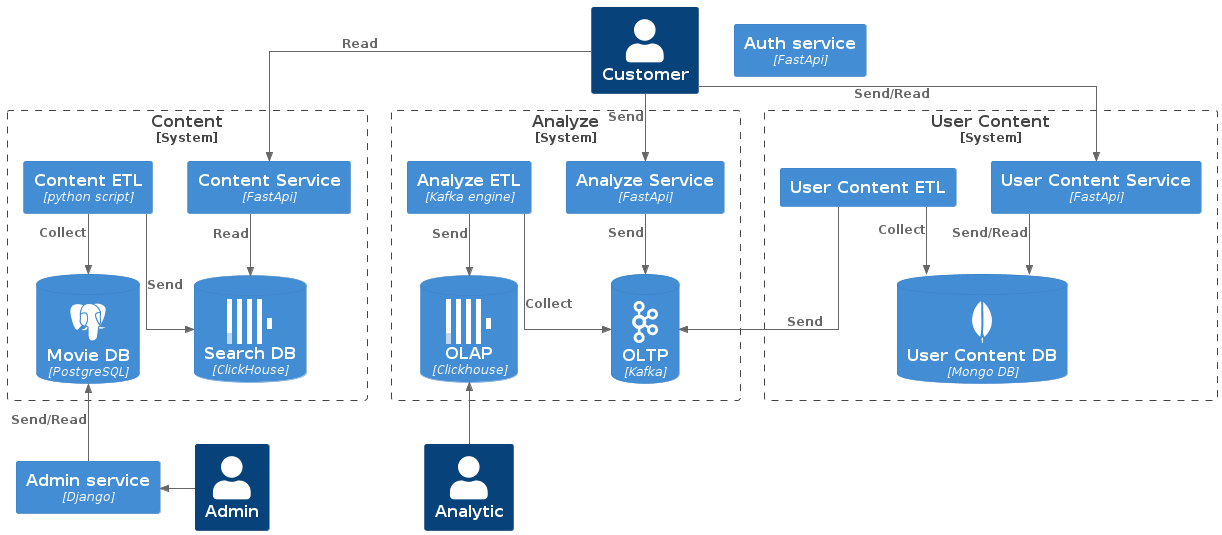

The diagram above was rendered by PlantUML. Its source (embedded in the PNG):
@startuml as_is
!include https://raw.githubusercontent.com/plantuml-stdlib/C4-PlantUML/master/C4_Container.puml
!define SPRITES https://raw.githubusercontent.com/rabelenda/cicon-plantuml-sprites/v1.0/sprites
!include SPRITES/mongodb.puml
!include SPRITES/kafka.puml
!include SPRITES/postgresql.puml
!include https://gist.githubusercontent.com/likeinlife/3f34e230e0240514fa28bcc1fce1c5b1/raw/457d818dda3ed5e89b491b53cc79fca67579b8a6/gistfile1.txt

skinparam linetype polyline
skinparam linetype ortho


HIDE_STEREOTYPE()

Person(user, "Customer")
Person(admin, "Admin")
Person(analytic, "Analytic")

System_Boundary(analyze_system, "Analyze") {
    Container(analyze_service, "Analyze Service", "FastApi")
    Container(analyze_etl, "Analyze ETL", "Kafka engine")
    ContainerDb(oltp, "OLTP", "Kafka", $sprite="kafka")
    ContainerDb(olap, "OLAP", "Clickhouse", $sprite="clickhouse")
}

System_Boundary(content_system, "Content") {
    Container(content_service, "Content Service", "FastApi")
    Container(content_etl, "Content ETL", "python script")
    ContainerDb(search_db, "Search DB", "ClickHouse", $sprite="clickhouse")
    ContainerDb(movie_db, "Movie DB", "PostgreSQL", $sprite="postgresql")
}

System_Boundary(user_content_system, "User Content") {
    Container(user_content_service, "User Content Service", "FastApi")
    ContainerDb(user_db, "User Content DB", "Mongo DB", $sprite="mongodb")
    Container(user_content_etl, "User Content ETL")
}

Container(admin_service, "Admin service", "Django")
Container(auth_service, "Auth service", "FastApi")

Rel(analyze_service, oltp, "Send")
Rel(analyze_etl, oltp, "Collect")
Rel(analyze_etl, olap, "Send")

Rel(content_service, search_db, "Read")
Rel(content_etl, search_db, "Send")
Rel(content_etl, movie_db, "Collect")

Rel(user_content_service, user_db, "Send/Read")

Rel(user, analyze_service, "Send")
Rel(user, content_service, "Read")
Rel(user, user_content_service, "Send/Read")

Rel(user_content_etl, user_db, "Collect")
Rel(user_content_etl, oltp, "Send")

Rel_U(analytic, olap, " ")

Rel_L(admin, admin_service, " ")
Rel_U(admin_service, movie_db, "Send/Read")



@enduml